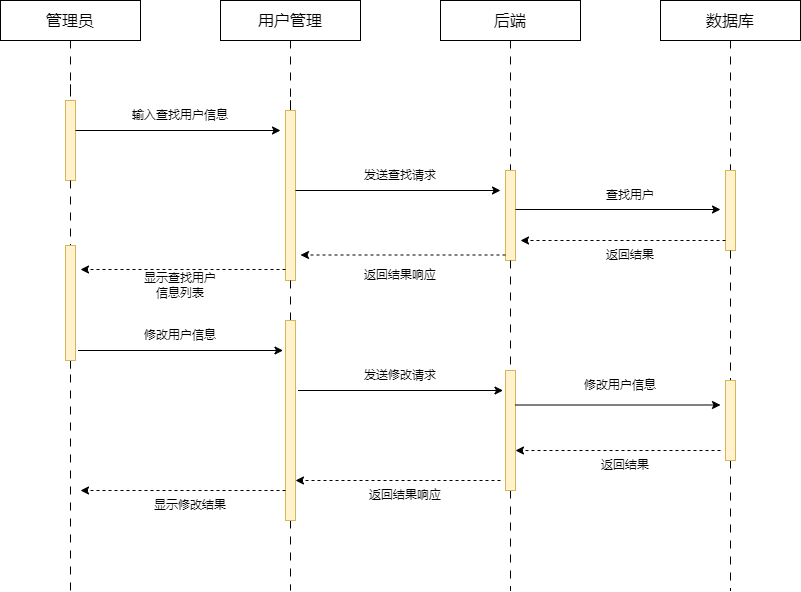

The diagram above was exported from draw.io. Its source (the exported page's mxGraphModel, read from the mxfile embedded in the PNG):
<mxGraphModel dx="1221" dy="717" grid="1" gridSize="10" guides="1" tooltips="1" connect="1" arrows="1" fold="1" page="1" pageScale="1" pageWidth="827" pageHeight="1169" math="0" shadow="0">
  <root>
    <mxCell id="0" />
    <mxCell id="1" parent="0" />
    <mxCell id="9MTAma1L9t8DmFHyffZ3-1" style="edgeStyle=orthogonalEdgeStyle;rounded=0;orthogonalLoop=1;jettySize=auto;html=1;endArrow=none;endFill=0;dashed=1;dashPattern=8 8;" edge="1" parent="1">
      <mxGeometry relative="1" as="geometry">
        <mxPoint x="210" y="710" as="targetPoint" />
        <mxPoint x="210" y="430" as="sourcePoint" />
      </mxGeometry>
    </mxCell>
    <mxCell id="9MTAma1L9t8DmFHyffZ3-2" value="&lt;font style=&quot;font-size: 16px;&quot;&gt;管理员&lt;/font&gt;" style="rounded=1;whiteSpace=wrap;html=1;fontSize=16;arcSize=0;strokeWidth=1;" vertex="1" parent="1">
      <mxGeometry x="140" y="120" width="140" height="40" as="geometry" />
    </mxCell>
    <mxCell id="9MTAma1L9t8DmFHyffZ3-3" value="" style="edgeStyle=orthogonalEdgeStyle;rounded=0;orthogonalLoop=1;jettySize=auto;html=1;endArrow=none;endFill=0;dashed=1;dashPattern=8 8;" edge="1" parent="1" source="9MTAma1L9t8DmFHyffZ3-2">
      <mxGeometry relative="1" as="geometry">
        <mxPoint x="210" y="220" as="targetPoint" />
        <mxPoint x="210" y="160" as="sourcePoint" />
      </mxGeometry>
    </mxCell>
    <mxCell id="9MTAma1L9t8DmFHyffZ3-4" value="" style="edgeStyle=orthogonalEdgeStyle;rounded=0;orthogonalLoop=1;jettySize=auto;html=1;endArrow=none;endFill=0;dashed=1;dashPattern=8 8;" edge="1" parent="1" target="9MTAma1L9t8DmFHyffZ3-5">
      <mxGeometry relative="1" as="geometry">
        <mxPoint x="210" y="600" as="targetPoint" />
        <mxPoint x="210" y="220" as="sourcePoint" />
      </mxGeometry>
    </mxCell>
    <mxCell id="9MTAma1L9t8DmFHyffZ3-5" value="" style="rounded=0;whiteSpace=wrap;html=1;fillColor=#fff2cc;strokeColor=#d6b656;" vertex="1" parent="1">
      <mxGeometry x="205" y="220" width="10" height="80" as="geometry" />
    </mxCell>
    <mxCell id="9MTAma1L9t8DmFHyffZ3-7" value="&lt;font style=&quot;font-size: 16px;&quot;&gt;用户管理&lt;/font&gt;" style="rounded=1;whiteSpace=wrap;html=1;fontSize=16;arcSize=0;strokeWidth=1;" vertex="1" parent="1">
      <mxGeometry x="360" y="120" width="140" height="40" as="geometry" />
    </mxCell>
    <mxCell id="9MTAma1L9t8DmFHyffZ3-8" value="" style="edgeStyle=orthogonalEdgeStyle;rounded=0;orthogonalLoop=1;jettySize=auto;html=1;endArrow=none;endFill=0;dashed=1;dashPattern=8 8;" edge="1" parent="1" source="9MTAma1L9t8DmFHyffZ3-7">
      <mxGeometry relative="1" as="geometry">
        <mxPoint x="430" y="220" as="targetPoint" />
        <mxPoint x="430" y="160" as="sourcePoint" />
      </mxGeometry>
    </mxCell>
    <mxCell id="9MTAma1L9t8DmFHyffZ3-9" value="" style="edgeStyle=orthogonalEdgeStyle;rounded=0;orthogonalLoop=1;jettySize=auto;html=1;endArrow=none;endFill=0;dashed=1;dashPattern=8 8;" edge="1" parent="1" target="9MTAma1L9t8DmFHyffZ3-10">
      <mxGeometry relative="1" as="geometry">
        <mxPoint x="430" y="600" as="targetPoint" />
        <mxPoint x="430" y="220" as="sourcePoint" />
      </mxGeometry>
    </mxCell>
    <mxCell id="9MTAma1L9t8DmFHyffZ3-10" value="" style="rounded=0;whiteSpace=wrap;html=1;fillColor=#fff2cc;strokeColor=#d6b656;" vertex="1" parent="1">
      <mxGeometry x="425" y="230" width="10" height="170" as="geometry" />
    </mxCell>
    <mxCell id="9MTAma1L9t8DmFHyffZ3-11" value="" style="endArrow=classic;html=1;rounded=0;" edge="1" parent="1">
      <mxGeometry width="50" height="50" relative="1" as="geometry">
        <mxPoint x="215" y="250" as="sourcePoint" />
        <mxPoint x="420" y="250" as="targetPoint" />
      </mxGeometry>
    </mxCell>
    <mxCell id="9MTAma1L9t8DmFHyffZ3-13" value="&lt;font style=&quot;font-size: 16px;&quot;&gt;后端&lt;/font&gt;" style="rounded=1;whiteSpace=wrap;html=1;fontSize=16;arcSize=0;strokeWidth=1;" vertex="1" parent="1">
      <mxGeometry x="580" y="120" width="140" height="40" as="geometry" />
    </mxCell>
    <mxCell id="9MTAma1L9t8DmFHyffZ3-14" value="" style="edgeStyle=orthogonalEdgeStyle;rounded=0;orthogonalLoop=1;jettySize=auto;html=1;endArrow=none;endFill=0;dashed=1;dashPattern=8 8;" edge="1" parent="1" source="9MTAma1L9t8DmFHyffZ3-13">
      <mxGeometry relative="1" as="geometry">
        <mxPoint x="650" y="220" as="targetPoint" />
        <mxPoint x="650" y="160" as="sourcePoint" />
      </mxGeometry>
    </mxCell>
    <mxCell id="9MTAma1L9t8DmFHyffZ3-15" value="" style="edgeStyle=orthogonalEdgeStyle;rounded=0;orthogonalLoop=1;jettySize=auto;html=1;endArrow=none;endFill=0;dashed=1;dashPattern=8 8;" edge="1" parent="1" target="9MTAma1L9t8DmFHyffZ3-16">
      <mxGeometry relative="1" as="geometry">
        <mxPoint x="650" y="600" as="targetPoint" />
        <mxPoint x="650" y="220" as="sourcePoint" />
      </mxGeometry>
    </mxCell>
    <mxCell id="9MTAma1L9t8DmFHyffZ3-16" value="" style="rounded=0;whiteSpace=wrap;html=1;fillColor=#fff2cc;strokeColor=#d6b656;" vertex="1" parent="1">
      <mxGeometry x="645" y="290" width="10" height="90" as="geometry" />
    </mxCell>
    <mxCell id="9MTAma1L9t8DmFHyffZ3-17" value="输入查找用户信息" style="text;html=1;strokeColor=none;fillColor=none;align=center;verticalAlign=middle;whiteSpace=wrap;rounded=0;" vertex="1" parent="1">
      <mxGeometry x="270" y="220" width="100" height="30" as="geometry" />
    </mxCell>
    <mxCell id="9MTAma1L9t8DmFHyffZ3-18" value="" style="endArrow=classic;html=1;rounded=0;" edge="1" parent="1">
      <mxGeometry width="50" height="50" relative="1" as="geometry">
        <mxPoint x="435" y="310" as="sourcePoint" />
        <mxPoint x="640" y="310" as="targetPoint" />
      </mxGeometry>
    </mxCell>
    <mxCell id="9MTAma1L9t8DmFHyffZ3-19" value="发送查找请求" style="text;html=1;strokeColor=none;fillColor=none;align=center;verticalAlign=middle;whiteSpace=wrap;rounded=0;" vertex="1" parent="1">
      <mxGeometry x="500" y="280" width="80" height="30" as="geometry" />
    </mxCell>
    <mxCell id="9MTAma1L9t8DmFHyffZ3-21" value="&lt;font style=&quot;font-size: 16px;&quot;&gt;数据库&lt;/font&gt;" style="rounded=1;whiteSpace=wrap;html=1;fontSize=16;arcSize=0;strokeWidth=1;" vertex="1" parent="1">
      <mxGeometry x="800" y="120" width="140" height="40" as="geometry" />
    </mxCell>
    <mxCell id="9MTAma1L9t8DmFHyffZ3-22" value="" style="edgeStyle=orthogonalEdgeStyle;rounded=0;orthogonalLoop=1;jettySize=auto;html=1;endArrow=none;endFill=0;dashed=1;dashPattern=8 8;" edge="1" parent="1" source="9MTAma1L9t8DmFHyffZ3-21">
      <mxGeometry relative="1" as="geometry">
        <mxPoint x="870" y="220" as="targetPoint" />
        <mxPoint x="870" y="160" as="sourcePoint" />
      </mxGeometry>
    </mxCell>
    <mxCell id="9MTAma1L9t8DmFHyffZ3-27" value="" style="edgeStyle=orthogonalEdgeStyle;rounded=0;orthogonalLoop=1;jettySize=auto;html=1;endArrow=none;endFill=0;dashed=1;dashPattern=8 8;" edge="1" parent="1" source="pTzg7CcZimCULvffg_jQ-7">
      <mxGeometry relative="1" as="geometry">
        <mxPoint x="210" y="440" as="targetPoint" />
        <mxPoint x="210" y="300" as="sourcePoint" />
      </mxGeometry>
    </mxCell>
    <mxCell id="9MTAma1L9t8DmFHyffZ3-33" value="" style="edgeStyle=orthogonalEdgeStyle;rounded=0;orthogonalLoop=1;jettySize=auto;html=1;endArrow=none;endFill=0;dashed=1;dashPattern=8 8;" edge="1" parent="1" source="pTzg7CcZimCULvffg_jQ-11">
      <mxGeometry relative="1" as="geometry">
        <mxPoint x="430" y="710" as="targetPoint" />
        <mxPoint x="430" y="370" as="sourcePoint" />
      </mxGeometry>
    </mxCell>
    <mxCell id="9MTAma1L9t8DmFHyffZ3-37" value="" style="edgeStyle=orthogonalEdgeStyle;rounded=0;orthogonalLoop=1;jettySize=auto;html=1;endArrow=none;endFill=0;dashed=1;dashPattern=8 8;" edge="1" parent="1" source="pTzg7CcZimCULvffg_jQ-15">
      <mxGeometry relative="1" as="geometry">
        <mxPoint x="650" y="710" as="targetPoint" />
        <mxPoint x="650" y="370" as="sourcePoint" />
      </mxGeometry>
    </mxCell>
    <mxCell id="9MTAma1L9t8DmFHyffZ3-49" value="" style="endArrow=classic;html=1;rounded=0;" edge="1" parent="1">
      <mxGeometry width="50" height="50" relative="1" as="geometry">
        <mxPoint x="655" y="329" as="sourcePoint" />
        <mxPoint x="860" y="329" as="targetPoint" />
      </mxGeometry>
    </mxCell>
    <mxCell id="9MTAma1L9t8DmFHyffZ3-52" value="" style="edgeStyle=orthogonalEdgeStyle;rounded=0;orthogonalLoop=1;jettySize=auto;html=1;endArrow=none;endFill=0;dashed=1;dashPattern=8 8;" edge="1" parent="1" source="pTzg7CcZimCULvffg_jQ-18">
      <mxGeometry relative="1" as="geometry">
        <mxPoint x="870" y="710" as="targetPoint" />
        <mxPoint x="870" y="220" as="sourcePoint" />
      </mxGeometry>
    </mxCell>
    <mxCell id="9MTAma1L9t8DmFHyffZ3-56" value="" style="edgeStyle=orthogonalEdgeStyle;rounded=0;orthogonalLoop=1;jettySize=auto;html=1;endArrow=none;endFill=0;dashed=1;dashPattern=8 8;" edge="1" parent="1" target="9MTAma1L9t8DmFHyffZ3-55">
      <mxGeometry relative="1" as="geometry">
        <mxPoint x="870" y="610" as="targetPoint" />
        <mxPoint x="870" y="220" as="sourcePoint" />
      </mxGeometry>
    </mxCell>
    <mxCell id="9MTAma1L9t8DmFHyffZ3-55" value="" style="rounded=0;whiteSpace=wrap;html=1;fillColor=#fff2cc;strokeColor=#d6b656;" vertex="1" parent="1">
      <mxGeometry x="865" y="290" width="10" height="80" as="geometry" />
    </mxCell>
    <mxCell id="9MTAma1L9t8DmFHyffZ3-57" value="查找用户" style="text;html=1;strokeColor=none;fillColor=none;align=center;verticalAlign=middle;whiteSpace=wrap;rounded=0;" vertex="1" parent="1">
      <mxGeometry x="730" y="300" width="80" height="30" as="geometry" />
    </mxCell>
    <mxCell id="pTzg7CcZimCULvffg_jQ-1" value="" style="endArrow=classic;html=1;rounded=0;dashed=1;" edge="1" parent="1">
      <mxGeometry width="50" height="50" relative="1" as="geometry">
        <mxPoint x="865" y="360" as="sourcePoint" />
        <mxPoint x="660" y="360" as="targetPoint" />
      </mxGeometry>
    </mxCell>
    <mxCell id="pTzg7CcZimCULvffg_jQ-2" value="返回结果" style="text;html=1;strokeColor=none;fillColor=none;align=center;verticalAlign=middle;whiteSpace=wrap;rounded=0;" vertex="1" parent="1">
      <mxGeometry x="730" y="360" width="80" height="30" as="geometry" />
    </mxCell>
    <mxCell id="pTzg7CcZimCULvffg_jQ-3" value="" style="endArrow=classic;html=1;rounded=0;dashed=1;" edge="1" parent="1">
      <mxGeometry width="50" height="50" relative="1" as="geometry">
        <mxPoint x="645" y="374.5" as="sourcePoint" />
        <mxPoint x="440" y="374.5" as="targetPoint" />
      </mxGeometry>
    </mxCell>
    <mxCell id="pTzg7CcZimCULvffg_jQ-4" value="返回结果响应" style="text;html=1;strokeColor=none;fillColor=none;align=center;verticalAlign=middle;whiteSpace=wrap;rounded=0;" vertex="1" parent="1">
      <mxGeometry x="500" y="380" width="80" height="30" as="geometry" />
    </mxCell>
    <mxCell id="pTzg7CcZimCULvffg_jQ-5" value="显示查找用户信息列表" style="text;html=1;strokeColor=none;fillColor=none;align=center;verticalAlign=middle;whiteSpace=wrap;rounded=0;" vertex="1" parent="1">
      <mxGeometry x="280" y="390" width="80" height="30" as="geometry" />
    </mxCell>
    <mxCell id="pTzg7CcZimCULvffg_jQ-6" value="" style="endArrow=classic;html=1;rounded=0;dashed=1;" edge="1" parent="1">
      <mxGeometry width="50" height="50" relative="1" as="geometry">
        <mxPoint x="425" y="389" as="sourcePoint" />
        <mxPoint x="220" y="389" as="targetPoint" />
      </mxGeometry>
    </mxCell>
    <mxCell id="pTzg7CcZimCULvffg_jQ-8" value="" style="edgeStyle=orthogonalEdgeStyle;rounded=0;orthogonalLoop=1;jettySize=auto;html=1;endArrow=none;endFill=0;dashed=1;dashPattern=8 8;" edge="1" parent="1" source="9MTAma1L9t8DmFHyffZ3-5" target="pTzg7CcZimCULvffg_jQ-7">
      <mxGeometry relative="1" as="geometry">
        <mxPoint x="210" y="440" as="targetPoint" />
        <mxPoint x="210" y="300" as="sourcePoint" />
      </mxGeometry>
    </mxCell>
    <mxCell id="pTzg7CcZimCULvffg_jQ-7" value="" style="rounded=0;whiteSpace=wrap;html=1;fillColor=#fff2cc;strokeColor=#d6b656;" vertex="1" parent="1">
      <mxGeometry x="205" y="365" width="10" height="115" as="geometry" />
    </mxCell>
    <mxCell id="pTzg7CcZimCULvffg_jQ-9" value="" style="endArrow=classic;html=1;rounded=0;" edge="1" parent="1">
      <mxGeometry width="50" height="50" relative="1" as="geometry">
        <mxPoint x="217.5" y="470" as="sourcePoint" />
        <mxPoint x="422.5" y="470" as="targetPoint" />
      </mxGeometry>
    </mxCell>
    <mxCell id="pTzg7CcZimCULvffg_jQ-10" value="修改用户信息" style="text;html=1;strokeColor=none;fillColor=none;align=center;verticalAlign=middle;whiteSpace=wrap;rounded=0;" vertex="1" parent="1">
      <mxGeometry x="280" y="440" width="80" height="30" as="geometry" />
    </mxCell>
    <mxCell id="pTzg7CcZimCULvffg_jQ-12" value="" style="edgeStyle=orthogonalEdgeStyle;rounded=0;orthogonalLoop=1;jettySize=auto;html=1;endArrow=none;endFill=0;dashed=1;dashPattern=8 8;" edge="1" parent="1" source="9MTAma1L9t8DmFHyffZ3-10" target="pTzg7CcZimCULvffg_jQ-11">
      <mxGeometry relative="1" as="geometry">
        <mxPoint x="430" y="710" as="targetPoint" />
        <mxPoint x="430" y="400" as="sourcePoint" />
      </mxGeometry>
    </mxCell>
    <mxCell id="pTzg7CcZimCULvffg_jQ-11" value="" style="rounded=0;whiteSpace=wrap;html=1;fillColor=#fff2cc;strokeColor=#d6b656;" vertex="1" parent="1">
      <mxGeometry x="425" y="440" width="10" height="200" as="geometry" />
    </mxCell>
    <mxCell id="pTzg7CcZimCULvffg_jQ-13" value="" style="endArrow=classic;html=1;rounded=0;" edge="1" parent="1">
      <mxGeometry width="50" height="50" relative="1" as="geometry">
        <mxPoint x="437.5" y="510" as="sourcePoint" />
        <mxPoint x="642.5" y="510" as="targetPoint" />
      </mxGeometry>
    </mxCell>
    <mxCell id="pTzg7CcZimCULvffg_jQ-14" value="发送修改请求" style="text;html=1;strokeColor=none;fillColor=none;align=center;verticalAlign=middle;whiteSpace=wrap;rounded=0;" vertex="1" parent="1">
      <mxGeometry x="500" y="480" width="80" height="30" as="geometry" />
    </mxCell>
    <mxCell id="pTzg7CcZimCULvffg_jQ-16" value="" style="edgeStyle=orthogonalEdgeStyle;rounded=0;orthogonalLoop=1;jettySize=auto;html=1;endArrow=none;endFill=0;dashed=1;dashPattern=8 8;" edge="1" parent="1" source="9MTAma1L9t8DmFHyffZ3-16" target="pTzg7CcZimCULvffg_jQ-15">
      <mxGeometry relative="1" as="geometry">
        <mxPoint x="650" y="710" as="targetPoint" />
        <mxPoint x="650" y="380" as="sourcePoint" />
      </mxGeometry>
    </mxCell>
    <mxCell id="pTzg7CcZimCULvffg_jQ-15" value="" style="rounded=0;whiteSpace=wrap;html=1;fillColor=#fff2cc;strokeColor=#d6b656;" vertex="1" parent="1">
      <mxGeometry x="645" y="490" width="10" height="120" as="geometry" />
    </mxCell>
    <mxCell id="pTzg7CcZimCULvffg_jQ-17" value="" style="endArrow=classic;html=1;rounded=0;" edge="1" parent="1">
      <mxGeometry width="50" height="50" relative="1" as="geometry">
        <mxPoint x="655" y="524.5" as="sourcePoint" />
        <mxPoint x="860" y="524.5" as="targetPoint" />
      </mxGeometry>
    </mxCell>
    <mxCell id="pTzg7CcZimCULvffg_jQ-19" value="" style="edgeStyle=orthogonalEdgeStyle;rounded=0;orthogonalLoop=1;jettySize=auto;html=1;endArrow=none;endFill=0;dashed=1;dashPattern=8 8;" edge="1" parent="1" source="9MTAma1L9t8DmFHyffZ3-55" target="pTzg7CcZimCULvffg_jQ-18">
      <mxGeometry relative="1" as="geometry">
        <mxPoint x="870" y="710" as="targetPoint" />
        <mxPoint x="870" y="370" as="sourcePoint" />
      </mxGeometry>
    </mxCell>
    <mxCell id="pTzg7CcZimCULvffg_jQ-18" value="" style="rounded=0;whiteSpace=wrap;html=1;fillColor=#fff2cc;strokeColor=#d6b656;" vertex="1" parent="1">
      <mxGeometry x="865" y="500" width="10" height="80" as="geometry" />
    </mxCell>
    <mxCell id="pTzg7CcZimCULvffg_jQ-20" value="修改用户信息" style="text;html=1;strokeColor=none;fillColor=none;align=center;verticalAlign=middle;whiteSpace=wrap;rounded=0;" vertex="1" parent="1">
      <mxGeometry x="720" y="490" width="80" height="30" as="geometry" />
    </mxCell>
    <mxCell id="pTzg7CcZimCULvffg_jQ-22" value="" style="endArrow=classic;html=1;rounded=0;dashed=1;" edge="1" parent="1">
      <mxGeometry width="50" height="50" relative="1" as="geometry">
        <mxPoint x="860" y="570" as="sourcePoint" />
        <mxPoint x="655" y="570" as="targetPoint" />
      </mxGeometry>
    </mxCell>
    <mxCell id="pTzg7CcZimCULvffg_jQ-23" value="返回结果" style="text;html=1;strokeColor=none;fillColor=none;align=center;verticalAlign=middle;whiteSpace=wrap;rounded=0;" vertex="1" parent="1">
      <mxGeometry x="725" y="570" width="80" height="30" as="geometry" />
    </mxCell>
    <mxCell id="pTzg7CcZimCULvffg_jQ-24" value="" style="endArrow=classic;html=1;rounded=0;dashed=1;" edge="1" parent="1">
      <mxGeometry width="50" height="50" relative="1" as="geometry">
        <mxPoint x="640" y="600" as="sourcePoint" />
        <mxPoint x="435" y="600" as="targetPoint" />
      </mxGeometry>
    </mxCell>
    <mxCell id="pTzg7CcZimCULvffg_jQ-25" value="返回结果响应" style="text;html=1;strokeColor=none;fillColor=none;align=center;verticalAlign=middle;whiteSpace=wrap;rounded=0;" vertex="1" parent="1">
      <mxGeometry x="505" y="600" width="80" height="30" as="geometry" />
    </mxCell>
    <mxCell id="pTzg7CcZimCULvffg_jQ-27" value="" style="endArrow=classic;html=1;rounded=0;dashed=1;" edge="1" parent="1">
      <mxGeometry width="50" height="50" relative="1" as="geometry">
        <mxPoint x="425" y="610" as="sourcePoint" />
        <mxPoint x="220" y="610" as="targetPoint" />
      </mxGeometry>
    </mxCell>
    <mxCell id="pTzg7CcZimCULvffg_jQ-28" value="显示修改结果" style="text;html=1;strokeColor=none;fillColor=none;align=center;verticalAlign=middle;whiteSpace=wrap;rounded=0;" vertex="1" parent="1">
      <mxGeometry x="290" y="610" width="80" height="30" as="geometry" />
    </mxCell>
  </root>
</mxGraphModel>